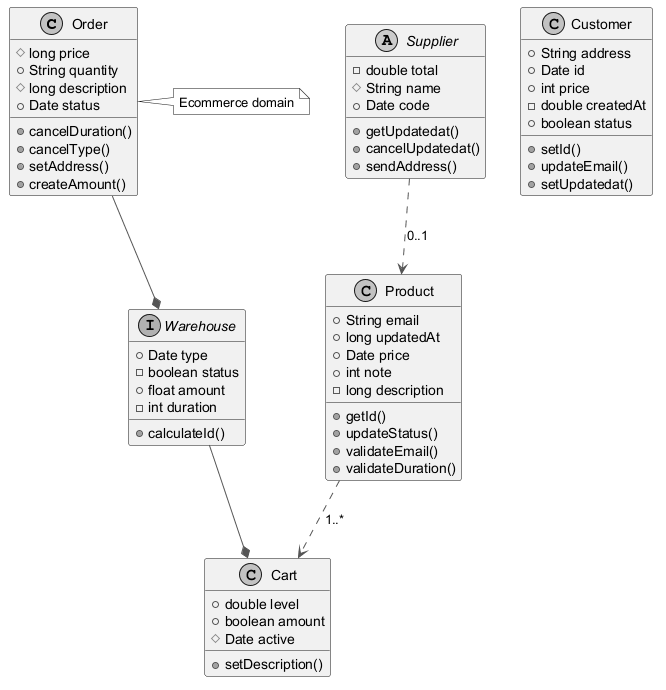

The diagram above was rendered by PlantUML. Its source (embedded in the PNG):
@startuml
skinparam monochrome true
skinparam ArrowColor #555555
class Order {
  #long price
  +String quantity
  #long description
  +Date status
  +cancelDuration()
  +cancelType()
  +setAddress()
  +createAmount()
}
class Product {
  +String email
  +long updatedAt
  +Date price
  +int note
  -long description
  +getId()
  +updateStatus()
  +validateEmail()
  +validateDuration()
}
class Cart {
  +double level
  +boolean amount
  #Date active
  +setDescription()
}
interface Warehouse {
  +Date type
  -boolean status
  +float amount
  -int duration
  +calculateId()
}
class Customer {
  +String address
  +Date id
  +int price
  -double createdAt
  +boolean status
  +setId()
  +updateEmail()
  +setUpdatedat()
}
abstract class Supplier {
  -double total
  #String name
  +Date code
  +getUpdatedat()
  +cancelUpdatedat()
  +sendAddress()
}
Product ..> Cart : "1..*"
Supplier ..> Product : "0..1"
Warehouse --* Cart
Order --* Warehouse
note right of Order : Ecommerce domain
@enduml